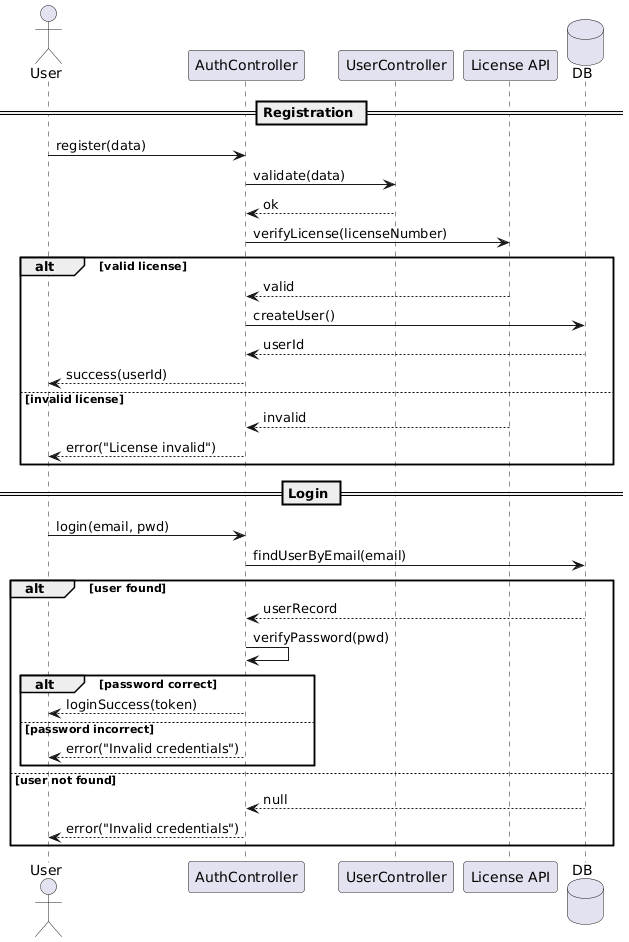

The diagram above was rendered by PlantUML. Its source (embedded in the PNG):
@startuml
actor User
participant "AuthController" as Auth
participant "UserController" as UserCtrl
participant "License API" as LVA
database DB

== Registration ==
User -> Auth : register(data)
Auth -> UserCtrl : validate(data)
UserCtrl --> Auth : ok
Auth -> LVA : verifyLicense(licenseNumber)

alt valid license
    LVA --> Auth : valid
    Auth -> DB : createUser()
    DB --> Auth : userId
    Auth --> User : success(userId)
else invalid license
    LVA --> Auth : invalid
    Auth --> User : error("License invalid")
end

== Login ==
User -> Auth : login(email, pwd)
Auth -> DB : findUserByEmail(email)

alt user found
    DB --> Auth : userRecord
    Auth -> Auth : verifyPassword(pwd)
    
    alt password correct
        Auth --> User : loginSuccess(token)
    else password incorrect
        Auth --> User : error("Invalid credentials")
    end
else user not found
    DB --> Auth : null
    Auth --> User : error("Invalid credentials")
end
@enduml